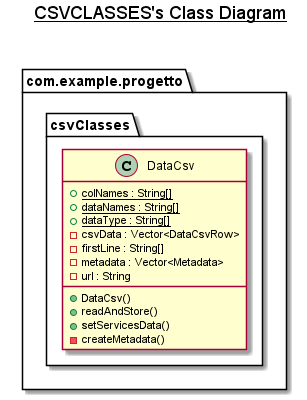

The diagram above was rendered by PlantUML. Its source (embedded in the PNG):
@startuml

title __CSVCLASSES's Class Diagram__\n


    namespace com.example.progetto {
      namespace csvClasses {
        class com.example.progetto.csvClasses.DataCsv {
            {static} + colNames : String[]
            {static} + dataNames : String[]
            {static} + dataType : String[]
            - csvData : Vector<DataCsvRow>
            - firstLine : String[]
            - metadata : Vector<Metadata>
            - url : String
            + DataCsv()
            + readAndStore()
            + setServicesData()
            - createMetadata()
        }
      }
    }

  



@enduml